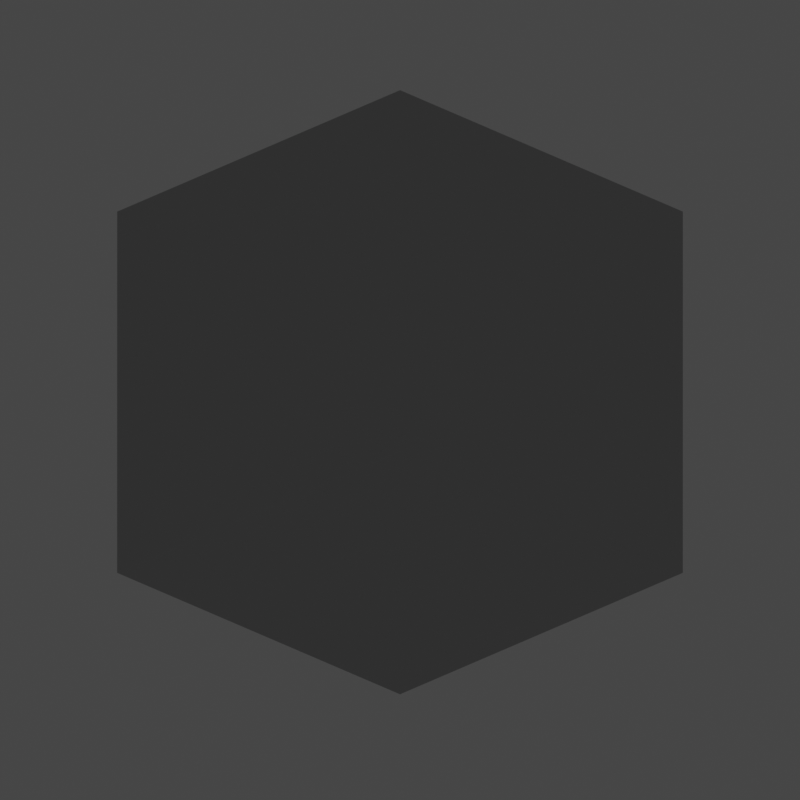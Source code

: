 # Source: elephant_itr.blend  (saved by Blender 3.4.6; exported with 4.5.12 LTS)
import bpy
from mathutils import Matrix  # noqa: F401  (used for matrix-valued properties, if any)

bpy.ops.wm.read_factory_settings(use_empty=True)
scene = bpy.context.scene
scene.name = 'Scene'

# ---- collections
col_collection = bpy.data.collections.new('Collection'); scene.collection.children.link(col_collection)

# ---- images (referenced by path relative to the original .blend; pixels are not part of the script)
import os
ASSET_DIR = os.environ.get("B2B_ASSET_DIR", "")  # directory of the original .blend (textures are referenced by path, not embedded)
HERE = os.path.dirname(os.path.abspath(__file__))  # packed textures are extracted next to this script under _unpacked/

def load_image(name, relpath, width, height, colorspace="sRGB"):
    """Load a texture the original file referenced (path relative to the .blend, or extracted next to this script)."""
    p = next((c for c in (os.path.join(HERE, relpath), os.path.join(ASSET_DIR, relpath)) if relpath and os.path.exists(c)), "")
    if p:
        img = bpy.data.images.load(p, check_existing=True)
        img.name = name
    else:  # same state as the original file: an image datablock whose file is absent (Cycles renders it pink)
        img = bpy.data.images.new(name, width, height)
        img.source = "FILE"
        img.filepath = "//" + (relpath or name)
    img.colorspace_settings.name = colorspace
    return img
img_elephant_png = load_image('elephant.png', 'elephant.png', 1024, 1024, 'sRGB')

# ---- materials (node trees are filled in below, after node groups)
mat_material_004 = bpy.data.materials.new('Material.004')
mat_material_004.surface_render_method = 'BLENDED'
mat_material_004.blend_method = 'BLEND'
mat_material_004.use_transparent_shadow = False
mat_material_004.preview_render_type = 'FLAT'
mat_material_001 = bpy.data.materials.new('Material.001')
mat_material_001.surface_render_method = 'BLENDED'
mat_material_001.blend_method = 'BLEND'
mat_material_001.preview_render_type = 'FLAT'

# ---- material node trees
mat_material_004.use_nodes = True; mat_material_004.node_tree.nodes.clear()
_N = mat_material_004.node_tree.nodes; _L = mat_material_004.node_tree.links
n0 = _N.new('ShaderNodeMixShader'); n0.name = 'Mix Shader'; n0.location = (316, 410)
n1 = _N.new('ShaderNodeOutputMaterial'); n1.name = 'Material Output'; n1.location = (648, 310)
n2 = _N.new('ShaderNodeShaderToRGB'); n2.name = 'Shader to RGB'; n2.location = (47, 642)
n3 = _N.new('ShaderNodeBsdfDiffuse'); n3.name = 'Diffuse BSDF.001'; n3.location = (-236, 641)
n4 = _N.new('ShaderNodeBsdfDiffuse'); n4.name = 'Diffuse BSDF'; n4.location = (-33, 465)
n4.inputs[0].default_value = (0.0, 0.0, 0.0, 1.0)
n5 = _N.new('ShaderNodeBsdfTransparent'); n5.name = 'Transparent BSDF'; n5.location = (-6, 294)
_L.new(n4.outputs[0], n0.inputs[1])
_L.new(n0.outputs[0], n1.inputs[0])
_L.new(n3.outputs[0], n2.inputs[0])
_L.new(n2.outputs[0], n0.inputs[0])
_L.new(n5.outputs[0], n0.inputs[2])
n1.is_active_output = True
mat_material_001.use_nodes = True; mat_material_001.node_tree.nodes.clear()
_N = mat_material_001.node_tree.nodes; _L = mat_material_001.node_tree.links
n0 = _N.new('ShaderNodeTexImage'); n0.name = 'Image Texture'; n0.location = (-280, 280)
n0.image = img_elephant_png
n1 = _N.new('ShaderNodeBsdfPrincipled'); n1.name = 'Principled BSDF'; n1.location = (68, 214)
n1.distribution = 'GGX'
n1.subsurface_method = 'RANDOM_WALK_SKIN'
n1.inputs[3].default_value = 1.45
n1.inputs[27].default_value = (0.0, 0.0, 0.0, 1.0)
n1.inputs[28].default_value = 1.0
n2 = _N.new('ShaderNodeMixShader'); n2.name = 'Mix Shader'; n2.location = (561, 94)
n3 = _N.new('ShaderNodeBsdfTransparent'); n3.name = 'Transparent BSDF'; n3.location = (202, -497)
n4 = _N.new('ShaderNodeOutputMaterial'); n4.name = 'Material Output'; n4.location = (817, 84)
n5 = _N.new('ShaderNodeLightPath'); n5.name = 'Light Path'; n5.location = (173, 566)
_L.new(n0.outputs[0], n1.inputs[0])
_L.new(n0.outputs[1], n1.inputs[4])
_L.new(n1.outputs[0], n2.inputs[1])
_L.new(n3.outputs[0], n2.inputs[2])
_L.new(n2.outputs[0], n4.inputs[0])
_L.new(n5.outputs[0], n2.inputs[0])
n4.is_active_output = True

# ---- world
world_world = bpy.data.worlds.new('World'); scene.world = world_world
world_world.use_nodes = True; world_world.node_tree.nodes.clear()
_N = world_world.node_tree.nodes; _L = world_world.node_tree.links
n0 = _N.new('ShaderNodeOutputWorld'); n0.name = 'World Output'; n0.location = (300, 300)
n1 = _N.new('ShaderNodeBackground'); n1.name = 'Background'; n1.location = (10, 300)
n1.inputs[0].default_value = (0.05088, 0.05088, 0.05088, 1.0)
_L.new(n1.outputs[0], n0.inputs[0])
n0.is_active_output = True
world_world.color = (0.05088, 0.05088, 0.05088)
world_world.use_sun_shadow = False
world_world.sun_shadow_jitter_overblur = 0.0

# ---- cameras
cam_camera = bpy.data.cameras.new('Camera')
cam_camera.type = 'ORTHO'
cam_camera.clip_end = 100.0
cam_camera.ortho_scale = 20.0

# ---- lights
light_light = bpy.data.lights.new('Light', 'SUN')
light_light.transmission_factor = 0.0
light_light.angle = 0.0
light_light.energy = 0.05
light_light.shadow_soft_size = 0.1
light_light.shadow_cascade_max_distance = 1000.0
light_point = bpy.data.lights.new('Point', 'POINT')
light_point.transmission_factor = 0.0
light_point.energy = 1e+05
light_point.shadow_soft_size = 0.25
light_point.shadow_maximum_resolution = 0.002
light_point.use_absolute_resolution = True

# ---- meshes
me_plane = bpy.data.meshes.new('Plane')
me_plane.from_pydata([(-1.0, -1.0, 0.0), (1.0, -1.0, 0.0), (-1.0, 1.0, 0.0), (1.0, 1.0, 0.0)], [], [(0, 1, 3, 2)])
_uv = me_plane.uv_layers.new(name='UVMap')
_uv.uv.foreach_set('vector', [0.0, 0.0, 1.0, 0.0, 1.0, 1.0, 0.0, 1.0])
me_plane.materials.append(mat_material_004)
me_plane.update()
me_plane_001 = bpy.data.meshes.new('Plane.001')
me_plane_001.from_pydata([(-1.0, -1.0, 0.0), (1.0, -1.0, 0.0), (-1.0, 1.0, 0.0), (1.0, 1.0, 0.0)], [], [(0, 1, 3, 2)])
_uv = me_plane_001.uv_layers.new(name='UVMap')
_uv.uv.foreach_set('vector', [0.0, 0.0, 1.0, 0.0, 1.0, 1.0, 0.0, 1.0])
me_plane_001.materials.append(mat_material_004)
me_plane_001.update()
me_plane_002 = bpy.data.meshes.new('Plane.002')
me_plane_002.from_pydata([(-1.0, -1.0, 0.0), (1.0, -1.0, 0.0), (-1.0, 1.0, 0.0), (1.0, 1.0, 0.0)], [], [(0, 1, 3, 2)])
_uv = me_plane_002.uv_layers.new(name='UVMap')
_uv.uv.foreach_set('vector', [0.0, 0.0, 1.0, 0.0, 1.0, 1.0, 0.0, 1.0])
me_plane_002.materials.append(mat_material_004)
me_plane_002.update()
me_plane_003 = bpy.data.meshes.new('Plane.003')
me_plane_003.from_pydata([(-1.0, -1.0, 0.0), (1.0, -1.0, 0.0), (-1.0, 1.0, 0.0), (1.0, 1.0, 0.0)], [], [(0, 1, 3, 2)])
_uv = me_plane_003.uv_layers.new(name='UVMap')
_uv.uv.foreach_set('vector', [0.0, 0.0, 1.0, 0.0, 1.0, 1.0, 0.0, 1.0])
me_plane_003.materials.append(mat_material_001)
me_plane_003.update()

# ---- objects
ob_light = bpy.data.objects.new('Light', light_light)
ob_camera = bpy.data.objects.new('Camera', cam_camera)
ob_plane = bpy.data.objects.new('Plane', me_plane)
ob_plane_001 = bpy.data.objects.new('Plane.001', me_plane_001)
ob_plane_002 = bpy.data.objects.new('Plane.002', me_plane_002)
ob_plane_003 = bpy.data.objects.new('Plane.003', me_plane_003)
ob_point = bpy.data.objects.new('Point', light_point)

# ---- transforms, parenting, visibility, modifiers, constraints
ob_light.location = (0.0, 0.0, 20.0)
ob_light.lock_rotations_4d = False
ob_light.empty_display_type = 'ARROWS'
ob_light.color = (0.0, 0.0, 0.0, 0.0)
ob_light.lineart.crease_threshold = 0.0
ob_camera.location = (-10.0, -10.0, 14.87)
ob_camera.rotation_euler = (1.127, 0.0, -0.7854)
ob_camera.lock_rotations_4d = False
ob_camera.empty_display_type = 'ARROWS'
ob_camera.color = (0.0, 0.0, 0.0, 0.0)
ob_camera.display_type = 'WIRE'
ob_camera.lineart.crease_threshold = 0.0
ob_plane.location = (5.0, 5.0, 0.0)
ob_plane.scale = (5.0, 5.0, 1.0)
ob_plane_001.location = (5.0, 10.0, 5.0)
ob_plane_001.rotation_euler = (1.571, 0.0, 0.0)
ob_plane_001.scale = (5.0, 5.0, 1.0)
ob_plane_002.location = (10.0, 5.0, 5.0)
ob_plane_002.rotation_euler = (0.0, 1.571, 0.0)
ob_plane_002.scale = (5.0, 5.0, 1.0)
ob_plane_003.location = (3.59, 3.23, 4.0)
ob_plane_003.rotation_euler = (1.571, 0.0, -0.7854)
ob_plane_003.scale = (4.0, 4.0, 1.0)
ob_point.location = (1.0, 1.0, 6.8)

# ---- collection membership
col_collection.objects.link(ob_light)
col_collection.objects.link(ob_camera)
col_collection.objects.link(ob_plane)
col_collection.objects.link(ob_plane_001)
col_collection.objects.link(ob_plane_002)
col_collection.objects.link(ob_plane_003)
col_collection.objects.link(ob_point)

# ---- scene / render settings (as saved in the file)
scene.camera = ob_camera
scene.frame_start = 1; scene.frame_end = 250; scene.frame_set(0)
scene.render.engine = 'BLENDER_EEVEE_NEXT'
scene.render.resolution_x = 1080
scene.render.film_transparent = True
scene.cycles.sampling_pattern = 'TABULATED_SOBOL'
scene.cycles.use_light_tree = False
scene.eevee.taa_render_samples = 256
scene.view_settings.view_transform = 'Filmic'
bpy.context.view_layer.update()
